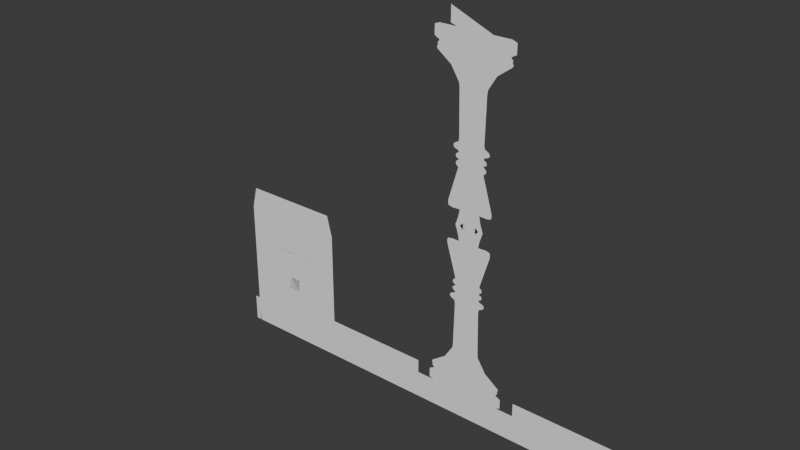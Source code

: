# Source: king.blend  (saved by Blender 4.2.67; exported with 4.5.12 LTS)
import bpy
from mathutils import Matrix  # noqa: F401  (used for matrix-valued properties, if any)

bpy.ops.wm.read_factory_settings(use_empty=True)
scene = bpy.context.scene
scene.name = 'Scene'

# ---- collections
col_collection = bpy.data.collections.new('Collection'); scene.collection.children.link(col_collection)

# ---- materials (node trees are filled in below, after node groups)
mat_whites = bpy.data.materials.new('Whites')
mat_whites.diffuse_color = (1.0, 1.0, 1.0, 1.0)
mat_whites.roughness = 0.8884
mat_whites.specular_intensity = 1.0
mat_whites.metallic = 0.5
mat_pasted__pasted__blinn63 = bpy.data.materials.new('pasted__pasted__blinn63')
mat_pasted__pasted__blinn63.diffuse_color = (1.0, 1.0, 1.0, 1.0)
mat_pasted__pasted__blinn63.roughness = 0.8884
mat_pasted__pasted__blinn63.specular_intensity = 1.0
mat_pasted__pasted__blinn63.metallic = 0.5
mat_pasted__pasted__blinn60_001 = bpy.data.materials.new('pasted__pasted__blinn60.001')
mat_pasted__pasted__blinn60_001.diffuse_color = (1.0, 1.0, 1.0, 1.0)
mat_pasted__pasted__blinn60_001.roughness = 0.8884
mat_pasted__pasted__blinn60_001.specular_intensity = 1.0
mat_pasted__pasted__blinn60_001.metallic = 0.5
mat_pasted__pasted__blinn62_001 = bpy.data.materials.new('pasted__pasted__blinn62.001')
mat_pasted__pasted__blinn62_001.diffuse_color = (1.0, 1.0, 1.0, 1.0)
mat_pasted__pasted__blinn62_001.roughness = 0.8884
mat_pasted__pasted__blinn62_001.specular_intensity = 1.0
mat_pasted__pasted__blinn62_001.metallic = 0.5
mat_whites_001 = bpy.data.materials.new('Whites.001')
mat_whites_001.diffuse_color = (1.0, 1.0, 1.0, 1.0)
mat_whites_001.roughness = 0.8884
mat_whites_001.specular_intensity = 1.0
mat_whites_001.metallic = 0.5
mat_pasted__pasted__blinn61_001 = bpy.data.materials.new('pasted__pasted__blinn61.001')
mat_pasted__pasted__blinn61_001.diffuse_color = (1.0, 1.0, 1.0, 1.0)
mat_pasted__pasted__blinn61_001.roughness = 0.8884
mat_pasted__pasted__blinn61_001.specular_intensity = 1.0
mat_pasted__pasted__blinn61_001.metallic = 0.5
mat_whites_002 = bpy.data.materials.new('Whites.002')
mat_whites_002.diffuse_color = (1.0, 1.0, 1.0, 1.0)
mat_whites_002.roughness = 0.8884
mat_whites_002.specular_intensity = 1.0
mat_whites_002.metallic = 0.5
mat_whites_003 = bpy.data.materials.new('Whites.003')
mat_whites_003.diffuse_color = (1.0, 1.0, 1.0, 1.0)
mat_whites_003.roughness = 0.8884
mat_whites_003.specular_intensity = 1.0
mat_whites_003.metallic = 0.5

# ---- material node trees
mat_whites.use_nodes = True; mat_whites.node_tree.nodes.clear()
_N = mat_whites.node_tree.nodes; _L = mat_whites.node_tree.links
n0 = _N.new('ShaderNodeBsdfPrincipled'); n0.name = 'プリンシプルBSDF'; n0.location = (10, 300)
n0.inputs[0].default_value = (1.0, 1.0, 1.0, 1.0)
n0.inputs[1].default_value = 0.5
n0.inputs[2].default_value = 0.8884
n0.inputs[13].default_value = 1.0
n0.inputs[27].default_value = (0.0, 0.0, 0.0, 1.0)
n0.inputs[28].default_value = 1.0
n1 = _N.new('ShaderNodeOutputMaterial'); n1.name = 'マテリアル出力'; n1.location = (300, 300)
n2 = _N.new('ShaderNodeNormalMap'); n2.name = 'ノーマルマップ'; n2.location = (-300, -300)
n2.label = 'Normal/Map'
_L.new(n0.outputs[0], n1.inputs[0])
_L.new(n2.outputs[0], n0.inputs[5])
n1.is_active_output = True
mat_pasted__pasted__blinn63.use_nodes = True; mat_pasted__pasted__blinn63.node_tree.nodes.clear()
_N = mat_pasted__pasted__blinn63.node_tree.nodes; _L = mat_pasted__pasted__blinn63.node_tree.links
n0 = _N.new('ShaderNodeBsdfPrincipled'); n0.name = 'プリンシプルBSDF'; n0.location = (10, 300)
n0.inputs[0].default_value = (1.0, 1.0, 1.0, 1.0)
n0.inputs[1].default_value = 0.5
n0.inputs[2].default_value = 0.8884
n0.inputs[13].default_value = 1.0
n0.inputs[27].default_value = (0.0, 0.0, 0.0, 1.0)
n0.inputs[28].default_value = 1.0
n1 = _N.new('ShaderNodeOutputMaterial'); n1.name = 'マテリアル出力'; n1.location = (300, 300)
n2 = _N.new('ShaderNodeNormalMap'); n2.name = 'ノーマルマップ'; n2.location = (-300, -300)
n2.label = 'Normal/Map'
_L.new(n0.outputs[0], n1.inputs[0])
_L.new(n2.outputs[0], n0.inputs[5])
n1.is_active_output = True
mat_pasted__pasted__blinn60_001.use_nodes = True; mat_pasted__pasted__blinn60_001.node_tree.nodes.clear()
_N = mat_pasted__pasted__blinn60_001.node_tree.nodes; _L = mat_pasted__pasted__blinn60_001.node_tree.links
n0 = _N.new('ShaderNodeBsdfPrincipled'); n0.name = 'プリンシプルBSDF'; n0.location = (10, 300)
n0.inputs[0].default_value = (1.0, 1.0, 1.0, 1.0)
n0.inputs[1].default_value = 0.5
n0.inputs[2].default_value = 0.8884
n0.inputs[13].default_value = 1.0
n0.inputs[27].default_value = (0.0, 0.0, 0.0, 1.0)
n0.inputs[28].default_value = 1.0
n1 = _N.new('ShaderNodeOutputMaterial'); n1.name = 'マテリアル出力'; n1.location = (300, 300)
n2 = _N.new('ShaderNodeNormalMap'); n2.name = 'ノーマルマップ'; n2.location = (-300, -300)
n2.label = 'Normal/Map'
_L.new(n0.outputs[0], n1.inputs[0])
_L.new(n2.outputs[0], n0.inputs[5])
n1.is_active_output = True
mat_pasted__pasted__blinn62_001.use_nodes = True; mat_pasted__pasted__blinn62_001.node_tree.nodes.clear()
_N = mat_pasted__pasted__blinn62_001.node_tree.nodes; _L = mat_pasted__pasted__blinn62_001.node_tree.links
n0 = _N.new('ShaderNodeBsdfPrincipled'); n0.name = 'プリンシプルBSDF'; n0.location = (10, 300)
n0.inputs[0].default_value = (1.0, 1.0, 1.0, 1.0)
n0.inputs[1].default_value = 0.5
n0.inputs[2].default_value = 0.8884
n0.inputs[13].default_value = 1.0
n0.inputs[27].default_value = (0.0, 0.0, 0.0, 1.0)
n0.inputs[28].default_value = 1.0
n1 = _N.new('ShaderNodeOutputMaterial'); n1.name = 'マテリアル出力'; n1.location = (300, 300)
n2 = _N.new('ShaderNodeNormalMap'); n2.name = 'ノーマルマップ'; n2.location = (-300, -300)
n2.label = 'Normal/Map'
_L.new(n0.outputs[0], n1.inputs[0])
_L.new(n2.outputs[0], n0.inputs[5])
n1.is_active_output = True
mat_whites_001.use_nodes = True; mat_whites_001.node_tree.nodes.clear()
_N = mat_whites_001.node_tree.nodes; _L = mat_whites_001.node_tree.links
n0 = _N.new('ShaderNodeBsdfPrincipled'); n0.name = 'プリンシプルBSDF'; n0.location = (10, 300)
n0.inputs[0].default_value = (1.0, 1.0, 1.0, 1.0)
n0.inputs[1].default_value = 0.5
n0.inputs[2].default_value = 0.8884
n0.inputs[13].default_value = 1.0
n0.inputs[27].default_value = (0.0, 0.0, 0.0, 1.0)
n0.inputs[28].default_value = 1.0
n1 = _N.new('ShaderNodeOutputMaterial'); n1.name = 'マテリアル出力'; n1.location = (300, 300)
n2 = _N.new('ShaderNodeNormalMap'); n2.name = 'ノーマルマップ'; n2.location = (-300, -300)
n2.label = 'Normal/Map'
_L.new(n0.outputs[0], n1.inputs[0])
_L.new(n2.outputs[0], n0.inputs[5])
n1.is_active_output = True
mat_pasted__pasted__blinn61_001.use_nodes = True; mat_pasted__pasted__blinn61_001.node_tree.nodes.clear()
_N = mat_pasted__pasted__blinn61_001.node_tree.nodes; _L = mat_pasted__pasted__blinn61_001.node_tree.links
n0 = _N.new('ShaderNodeBsdfPrincipled'); n0.name = 'プリンシプルBSDF'; n0.location = (10, 300)
n0.inputs[0].default_value = (1.0, 1.0, 1.0, 1.0)
n0.inputs[1].default_value = 0.5
n0.inputs[2].default_value = 0.8884
n0.inputs[13].default_value = 1.0
n0.inputs[27].default_value = (0.0, 0.0, 0.0, 1.0)
n0.inputs[28].default_value = 1.0
n1 = _N.new('ShaderNodeOutputMaterial'); n1.name = 'マテリアル出力'; n1.location = (300, 300)
n2 = _N.new('ShaderNodeNormalMap'); n2.name = 'ノーマルマップ'; n2.location = (-300, -300)
n2.label = 'Normal/Map'
_L.new(n0.outputs[0], n1.inputs[0])
_L.new(n2.outputs[0], n0.inputs[5])
n1.is_active_output = True
mat_whites_002.use_nodes = True; mat_whites_002.node_tree.nodes.clear()
_N = mat_whites_002.node_tree.nodes; _L = mat_whites_002.node_tree.links
n0 = _N.new('ShaderNodeBsdfPrincipled'); n0.name = 'プリンシプルBSDF'; n0.location = (10, 300)
n0.inputs[0].default_value = (1.0, 1.0, 1.0, 1.0)
n0.inputs[1].default_value = 0.5
n0.inputs[2].default_value = 0.8884
n0.inputs[13].default_value = 1.0
n0.inputs[27].default_value = (0.0, 0.0, 0.0, 1.0)
n0.inputs[28].default_value = 1.0
n1 = _N.new('ShaderNodeOutputMaterial'); n1.name = 'マテリアル出力'; n1.location = (300, 300)
n2 = _N.new('ShaderNodeNormalMap'); n2.name = 'ノーマルマップ'; n2.location = (-300, -300)
n2.label = 'Normal/Map'
_L.new(n0.outputs[0], n1.inputs[0])
_L.new(n2.outputs[0], n0.inputs[5])
n1.is_active_output = True
mat_whites_003.use_nodes = True; mat_whites_003.node_tree.nodes.clear()
_N = mat_whites_003.node_tree.nodes; _L = mat_whites_003.node_tree.links
n0 = _N.new('ShaderNodeBsdfPrincipled'); n0.name = 'プリンシプルBSDF'; n0.location = (10, 300)
n0.inputs[0].default_value = (1.0, 1.0, 1.0, 1.0)
n0.inputs[1].default_value = 0.5
n0.inputs[2].default_value = 0.8884
n0.inputs[13].default_value = 1.0
n0.inputs[27].default_value = (0.0, 0.0, 0.0, 1.0)
n0.inputs[28].default_value = 1.0
n1 = _N.new('ShaderNodeOutputMaterial'); n1.name = 'マテリアル出力'; n1.location = (300, 300)
n2 = _N.new('ShaderNodeNormalMap'); n2.name = 'ノーマルマップ'; n2.location = (-300, -300)
n2.label = 'Normal/Map'
_L.new(n0.outputs[0], n1.inputs[0])
_L.new(n2.outputs[0], n0.inputs[5])
n1.is_active_output = True

# ---- world
world_world = bpy.data.worlds.new('World'); scene.world = world_world
world_world.use_nodes = True; world_world.node_tree.nodes.clear()
_N = world_world.node_tree.nodes; _L = world_world.node_tree.links
n0 = _N.new('ShaderNodeOutputWorld'); n0.name = 'World Output'; n0.location = (300, 300)
n1 = _N.new('ShaderNodeBackground'); n1.name = 'Background'; n1.location = (10, 300)
n1.inputs[0].default_value = (0.05088, 0.05088, 0.05088, 1.0)
_L.new(n1.outputs[0], n0.inputs[0])
n0.is_active_output = True
world_world.color = (0.05088, 0.05088, 0.05088)
world_world.sun_shadow_jitter_overblur = 0.0

# ---- meshes
me_016 = bpy.data.meshes.new('メッシュ.016')
me_016.from_pydata([(-0.7407, -3.042e-07, 0.5313), (-0.7419, -3.031e-07, 0.7038), (-0.679, -3.043e-07, 0.7369), (-0.6444, -3.043e-07, 0.7602), (-0.6713, -3.043e-07, 0.7896), (-0.6854, -3.027e-07, 0.81), (-0.6732, -3.043e-07, 0.828), (-0.6925, -3.019e-07, 0.8689), (-0.6828, -3.043e-07, 0.8983), (-0.4195, -3.043e-07, 1.087), (-0.2667, -3.043e-07, 1.326), (-0.2541, -3.043e-07, 1.395), (-0.2357, -3.043e-07, 2.204), (-0.2482, -3.043e-07, 2.268), (-0.2754, -3.043e-07, 2.277), (-0.3098, -3.043e-07, 2.294), (-0.3387, -3.043e-07, 2.322), (-0.3406, -3.043e-07, 2.36), (-0.3022, -3.024e-07, 2.39), (-0.2486, -3.043e-07, 2.404), (-0.2403, -3.043e-07, 2.416), (-0.2379, -3.043e-07, 2.441), (-0.2855, -3.043e-07, 2.466), (-0.2922, -3.019e-07, 2.497), (-0.2835, -3.043e-07, 2.527), (-0.2558, -3.043e-07, 2.532), (-0.2385, -3.043e-07, 2.548), (-0.2395, -3.043e-07, 2.565), (-0.2653, -3.043e-07, 2.58), (-0.2879, -3.043e-07, 2.601), (-0.2879, -3.043e-07, 2.63), (-0.276, -3.04e-07, 2.655), (-0.2444, -3.043e-07, 2.675), (-0.2423, -3.043e-07, 2.699), (-0.4133, -3.043e-07, 3.265), (-0.4216, -3.043e-07, 3.327), (-0.4101, -3.043e-07, 3.372), (-0.3335, -3.043e-07, 3.39), (-0.1874, -3.043e-07, 3.385), (-0.2149, -3.043e-07, 3.517), (-0.1212, -3.043e-07, 3.606), (0.7407, -3.042e-07, 0.5313), (0.7419, -3.031e-07, 0.7038), (0.679, -3.043e-07, 0.7369), (0.6444, -3.043e-07, 0.7602), (0.6713, -3.043e-07, 0.7896), (0.6854, -3.027e-07, 0.81), (0.6732, -3.043e-07, 0.828), (0.6925, -3.019e-07, 0.8689), (0.6828, -3.043e-07, 0.8983), (0.4195, -3.043e-07, 1.087), (0.2667, -3.043e-07, 1.326), (0.2541, -3.043e-07, 1.395), (0.2357, -3.043e-07, 2.204), (0.2482, -3.043e-07, 2.268), (0.2754, -3.043e-07, 2.277), (0.3098, -3.043e-07, 2.294), (0.3387, -3.043e-07, 2.322), (0.3406, -3.043e-07, 2.36), (0.3022, -3.024e-07, 2.39), (0.2486, -3.043e-07, 2.404), (0.2403, -3.043e-07, 2.416), (0.2379, -3.043e-07, 2.441), (0.2855, -3.043e-07, 2.466), (0.2922, -3.019e-07, 2.497), (0.2835, -3.043e-07, 2.527), (0.2558, -3.043e-07, 2.532), (0.2385, -3.043e-07, 2.548), (0.2395, -3.043e-07, 2.565), (0.2653, -3.043e-07, 2.58), (0.2879, -3.043e-07, 2.601), (0.2879, -3.043e-07, 2.63), (0.276, -3.04e-07, 2.655), (0.2444, -3.043e-07, 2.675), (0.2423, -3.043e-07, 2.699), (0.4133, -3.043e-07, 3.265), (0.4216, -3.043e-07, 3.327), (0.4101, -3.043e-07, 3.372), (0.3335, -3.043e-07, 3.39), (0.1874, -3.043e-07, 3.385), (0.2149, -3.043e-07, 3.517), (0.1212, -3.043e-07, 3.606), (0.6531, -3.043e-07, 0.5002), (-0.6531, -3.043e-07, 0.5002), (-1.0, -2.943e-07, 4.768e-07), (-3.0, -2.943e-07, 2.5), (-3.0, -2.943e-07, 6.557e-07), (1.0, -2.943e-07, 0.0), (-5.0, -2.347e-07, 0.5), (-5.1, -4.135e-07, 6.557e-07), (2.99, -2.943e-07, 0.75), (-1.0, -2.943e-07, 0.75), (1.0, -2.943e-07, 0.75), (-3.0, -2.943e-07, 0.75), (-4.9, 2.924e-06, 2.9), (-3.1, -2.943e-07, 2.9), (-5.0, 2.924e-06, 2.5), (-3.0, -2.943e-07, 0.5), (1.0, -2.943e-07, 0.5), (-1.0, -2.943e-07, 0.5), (-5.1, -1.751e-07, 0.5), (-4.99, -2.943e-07, 6.557e-07), (-5.01, -2.943e-07, 6.557e-07), (-5.0, -2.943e-07, 0.25), (3.1, -2.943e-07, 0.0), (3.1, -2.943e-07, 0.5), (2.99, -2.943e-07, 0.5), (3.01, -2.943e-07, 0.5), (3.0, -2.943e-07, 0.25), (-3.565, 1.192e-07, 1.835), (-4.414, 1.192e-07, 1.835), (2.99, -1.0, 0.5), (-1.0, -1.0, 0.5), (1.0, -1.0, 0.5), (-3.0, -1.0, 0.5), (-5.0, -1.0, 2.5), (-5.0, -1.0, 0.5), (1.0, -1.0, 0.0), (-3.0, -1.0, 6.557e-07), (-3.0, -1.0, 2.5), (-1.0, -1.0, 4.768e-07), (-3.88, 4.768e-07, 1.291), (-4.12, 7.749e-07, 1.291), (-3.88, 2.98e-07, 1.051), (-4.12, 4.768e-07, 1.051), (-4.0, 7.749e-07, 1.411), (-3.565, 1.192e-07, 1.825), (-4.414, 1.192e-07, 1.825), (-0.2651, -3.043e-07, 3.665), (-0.3265, -3.043e-07, 6.894), (-0.4441, -3.203e-07, 7.209), (-0.7407, -3.042e-07, 6.862), (-0.7419, -3.031e-07, 6.686), (-0.679, -3.043e-07, 6.652), (-0.6444, -3.043e-07, 6.628), (-0.6713, -3.043e-07, 6.598), (-0.6854, -3.027e-07, 6.578), (-0.6732, -3.043e-07, 6.559), (-0.6925, -3.019e-07, 6.517), (-0.6828, -3.043e-07, 6.487), (-0.4195, -3.043e-07, 6.295), (-0.2667, -3.043e-07, 6.051), (-0.2541, -3.043e-07, 5.98), (-0.2357, -3.043e-07, 5.155), (-0.2482, -3.043e-07, 5.09), (-0.2754, -3.043e-07, 5.082), (-0.3098, -3.043e-07, 5.064), (-0.3387, -3.043e-07, 5.035), (-0.3406, -3.043e-07, 4.996), (-0.3022, -3.024e-07, 4.966), (-0.2486, -3.043e-07, 4.952), (-0.2403, -3.043e-07, 4.939), (-0.2379, -3.043e-07, 4.914), (-0.2855, -3.043e-07, 4.889), (-0.2922, -3.019e-07, 4.857), (-0.2835, -3.043e-07, 4.826), (-0.2558, -3.043e-07, 4.821), (-0.2385, -3.043e-07, 4.805), (-0.2395, -3.043e-07, 4.788), (-0.2653, -3.043e-07, 4.772), (-0.2879, -3.043e-07, 4.751), (-0.2879, -3.043e-07, 4.722), (-0.276, -3.04e-07, 4.695), (-0.2444, -3.043e-07, 4.675), (-0.2423, -3.043e-07, 4.651), (-0.4133, -3.043e-07, 4.074), (-0.4216, -3.043e-07, 4.011), (-0.4101, -3.043e-07, 3.964), (-0.3335, -3.043e-07, 3.946), (-0.1874, -3.043e-07, 3.951), (-0.2149, -3.043e-07, 3.817), (-0.1212, -3.043e-07, 3.726), (-0.06659, -3.044e-07, 3.665), (0.7407, -3.042e-07, 6.862), (0.7419, -3.031e-07, 6.686), (0.679, -3.043e-07, 6.652), (0.6444, -3.043e-07, 6.628), (0.6713, -3.043e-07, 6.598), (0.6854, -3.027e-07, 6.578), (0.6732, -3.043e-07, 6.559), (0.6925, -3.019e-07, 6.517), (0.6828, -3.043e-07, 6.487), (0.4195, -3.043e-07, 6.295), (0.2667, -3.043e-07, 6.051), (0.2541, -3.043e-07, 5.98), (0.2357, -3.043e-07, 5.155), (0.2482, -3.043e-07, 5.09), (0.2754, -3.043e-07, 5.082), (0.3098, -3.043e-07, 5.064), (0.3387, -3.043e-07, 5.035), (0.3406, -3.043e-07, 4.996), (0.3022, -3.024e-07, 4.966), (0.2486, -3.043e-07, 4.952), (0.2403, -3.043e-07, 4.939), (0.2379, -3.043e-07, 4.914), (0.2855, -3.043e-07, 4.889), (0.2922, -3.019e-07, 4.857), (0.2835, -3.043e-07, 4.826), (0.2558, -3.043e-07, 4.821), (0.2385, -3.043e-07, 4.805), (0.2395, -3.043e-07, 4.788), (0.2653, -3.043e-07, 4.772), (0.2879, -3.043e-07, 4.751), (0.2879, -3.043e-07, 4.722), (0.276, -3.04e-07, 4.695), (0.2444, -3.043e-07, 4.675), (0.2423, -3.043e-07, 4.651), (0.4133, -3.043e-07, 4.074), (0.4216, -3.043e-07, 4.011), (0.4101, -3.043e-07, 3.964), (0.3335, -3.043e-07, 3.946), (0.1874, -3.043e-07, 3.951), (0.2149, -3.043e-07, 3.817), (0.1212, -3.043e-07, 3.726), (0.06659, -3.044e-07, 3.665), (0.6531, -3.043e-07, 6.894), (-0.6531, -3.043e-07, 6.894), (-0.1794, -3.043e-07, 3.665), (0.3265, -3.043e-07, 6.894), (0.1794, -3.043e-07, 3.665), (0.2651, -3.043e-07, 3.665), (-0.2651, -1.0, 3.665), (-0.06659, -1.0, 3.665), (0.06659, -1.0, 3.665), (-0.1794, -1.0, 3.665), (0.1794, -1.0, 3.665), (0.2651, -1.0, 3.665), (-4.0, 7.749e-07, 0.9305), (-3.76, 7.749e-07, 0.9305), (-3.76, 7.749e-07, 1.171), (-3.76, 7.749e-07, 1.411), (-4.24, 7.749e-07, 1.411), (-4.24, 7.749e-07, 1.171), (-4.24, 7.749e-07, 0.9305), (-0.4441, -2.966e-07, 6.934)], [(224, 221), (112, 114), (116, 114), (119, 115), (113, 111), (117, 113), (120, 112), (118, 114), (226, 225), (222, 223)], [(109, 110, 127, 126), (122, 121, 123, 124), (2, 1, 0, 83, 99, 91, 93, 97, 85, 95, 94, 96, 88, 100, 89, 102, 103, 101, 86, 84, 87, 104, 105, 107, 108, 106, 90, 92, 98, 82, 41, 42, 43, 44, 45, 46, 47, 48, 49, 50, 51, 52, 53, 54, 55, 56, 57, 58, 59, 60, 61, 62, 63, 64, 65, 66, 67, 68, 69, 70, 71, 72, 73, 74, 75, 76, 77, 78, 79, 80, 220, 212, 211, 210, 209, 208, 207, 206, 205, 204, 203, 202, 201, 200, 199, 198, 197, 196, 195, 194, 193, 192, 191, 190, 189, 188, 187, 186, 185, 184, 183, 182, 181, 180, 179, 178, 177, 176, 175, 174, 173, 215, 218, 130, 234, 129, 216, 131, 132, 133, 134, 135, 136, 137, 138, 139, 140, 141, 142, 143, 144, 145, 146, 147, 148, 149, 150, 151, 152, 153, 154, 155, 156, 157, 158, 159, 160, 161, 162, 163, 164, 165, 166, 167, 168, 169, 170, 128, 39, 38, 37, 36, 35, 34, 33, 32, 31, 30, 29, 28, 27, 26, 25, 24, 23, 22, 21, 20, 19, 18, 17, 16, 15, 14, 13, 12, 11, 10, 9, 8, 7, 6, 5, 4, 3), (171, 217, 40, 172), (213, 214, 81, 219)])
me_016.polygons.foreach_set('material_index', [6, 6, 0, 0, 0])
_uv = me_016.uv_layers.new(name='UVマップ')
_uv.uv.foreach_set('vector', [0.0, 0.0, 0.0, 0.0, 0.0, 0.0, 0.0, 0.0, 0.0, 0.0, 0.0, 0.0, 0.0, 0.0, 0.0, 0.0, 0.0, 0.0, 0.0, 0.0, 0.0, 0.0, 0.0, 0.0, 0.0, 0.0, 0.0, 0.0, 0.0, 0.0, 0.0, 0.0, 0.0, 0.0, 0.0, 0.0, 0.0, 0.0, 0.0, 0.0, 0.0, 0.0, 0.0, 0.0, 0.0, 0.0, 0.0, 0.0, 0.0, 0.0, 0.0, 0.0, 0.0, 0.0, 0.0, 0.0, 0.0, 0.0, 0.0, 0.0, 0.0, 0.0, 0.0, 0.0, 0.0, 0.0, 0.0, 0.0, 0.0, 0.0, 0.0, 0.0, 0.0, 0.0, 0.0, 0.0, 0.0, 0.0, 0.0, 0.0, 0.0, 0.0, 0.0, 0.0, 0.0, 0.0, 0.0, 0.0, 0.0, 0.0, 0.0, 0.0, 0.0, 0.0, 0.0, 0.0, 0.0, 0.0, 0.0, 0.0, 0.0, 0.0, 0.0, 0.0, 0.0, 0.0, 0.0, 0.0, 0.0, 0.0, 0.0, 0.0, 0.0, 0.0, 0.0, 0.0, 0.0, 0.0, 0.0, 0.0, 0.0, 0.0, 0.0, 0.0, 0.0, 0.0, 0.0, 0.0, 0.0, 0.0, 0.0, 0.0, 0.0, 0.0, 0.0, 0.0, 0.0, 0.0, 0.0, 0.0, 0.0, 0.0, 0.0, 0.0, 0.0, 0.0, 0.0, 0.0, 0.0, 0.0, 0.0, 0.0, 0.0, 0.0, 0.0, 0.0, 0.0, 0.0, 0.0, 0.0, 0.0, 0.0, 0.0, 0.0, 0.0, 0.0, 0.0, 0.0, 0.0, 0.0, 0.0, 0.0, 0.0, 0.0, 0.0, 0.0, 0.0, 0.0, 0.0, 0.0, 0.0, 0.0, 0.0, 0.0, 0.0, 0.0, 0.0, 0.0, 0.0, 0.0, 0.0, 0.0, 0.0, 0.0, 0.0, 0.0, 0.0, 0.0, 0.0, 0.0, 0.0, 0.0, 0.0, 0.0, 0.0, 0.0, 0.0, 0.0, 0.0, 0.0, 0.0, 0.0, 0.0, 0.0, 0.0, 0.0, 0.0, 0.0, 0.0, 0.0, 0.0, 0.0, 0.0, 0.0, 0.0, 0.0, 0.0, 0.0, 0.0, 0.0, 0.0, 0.0, 0.0, 0.0, 0.0, 0.0, 0.0, 0.0, 0.0, 0.0, 0.0, 0.0, 0.0, 0.0, 0.0, 0.0, 0.0, 0.0, 0.0, 0.0, 0.0, 0.0, 0.0, 0.0, 0.0, 0.0, 0.0, 0.0, 0.0, 0.0, 0.0, 0.0, 0.0, 0.0, 0.0, 0.0, 0.0, 0.0, 0.0, 0.0, 0.0, 0.0, 0.0, 0.0, 0.0, 0.0, 0.0, 0.0, 0.0, 0.0, 0.0, 0.0, 0.0, 0.0, 0.0, 0.0, 0.0, 0.0, 0.0, 0.0, 0.0, 0.0, 0.0, 0.0, 0.0, 0.0, 0.0, 0.0, 0.0, 0.0, 0.0, 0.0, 0.0, 0.0, 0.0, 0.0, 0.0, 0.0, 0.0, 0.0, 0.0, 0.0, 0.0, 0.0, 0.0, 0.0, 0.0, 0.0, 0.0, 0.0, 0.0, 0.0, 0.0, 0.0, 0.0, 0.0, 0.0, 0.0, 0.0, 0.0, 0.0, 0.0, 0.0, 0.0, 0.0, 0.0, 0.0, 0.0, 0.0, 0.0, 0.0, 0.0, 0.0, 0.0, 0.0, 0.0, 0.0, 0.0, 0.0, 0.0, 0.0, 0.0, 0.0, 0.0, 0.0, 0.0, 0.0, 0.0, 0.0, 0.0, 0.0, 0.0, 0.0, 0.0, 0.0, 0.0, 0.0, 0.0, 0.0, 0.0, 0.0, 0.0, 0.0, 0.0, 0.0, 0.0, 0.0, 0.0, 0.0, 0.0, 0.0, 0.0, 0.0, 0.0, 0.0, 0.0, 0.0, 0.0, 0.0, 0.0, 0.0, 0.0, 0.0, 0.0, 0.0, 0.0, 0.0, 0.0, 0.0, 0.0, 0.0, 0.0, 0.0, 0.0, 0.0, 0.0, 0.0, 0.0, 0.0, 0.0, 0.0, 0.0, 0.0, 0.0, 0.0, 0.0, 0.0, 0.0, 0.0, 0.0, 0.0, 0.0])
_uv.active_render = True
_uv = me_016.uv_layers.new(name='map1')
_uv.uv.foreach_set('vector', [0.0, 0.0, 0.0, 0.0, 0.0, 0.0, 0.0, 0.0, 0.0, 0.0, 0.0, 0.0, 0.0, 0.0, 0.0, 0.0, 0.0, 0.0, 0.0, 0.0, 0.0, 0.0, 0.0, 0.0, 0.0, 0.0, 0.0, 0.0, 0.0, 0.0, 0.0, 0.0, 0.0, 0.0, 0.0, 0.0, 0.0, 0.0, 0.0, 0.0, 0.0, 0.0, 0.0, 0.0, 0.0, 0.0, 0.0, 0.0, 0.0, 0.0, 0.0, 0.0, 0.0, 0.0, 0.0, 0.0, 0.0, 0.0, 0.0, 0.0, 0.0, 0.0, 0.0, 0.0, 0.0, 0.0, 0.0, 0.0, 0.0, 0.0, 0.0, 0.0, 0.0, 0.0, 0.0, 0.0, 0.0, 0.0, 0.0, 0.0, 0.0, 0.0, 0.0, 0.0, 0.0, 0.0, 0.0, 0.0, 0.0, 0.0, 0.0, 0.0, 0.0, 0.0, 0.0, 0.0, 0.0, 0.0, 0.0, 0.0, 0.0, 0.0, 0.0, 0.0, 0.0, 0.0, 0.0, 0.0, 0.0, 0.0, 0.0, 0.0, 0.0, 0.0, 0.0, 0.0, 0.0, 0.0, 0.0, 0.0, 0.0, 0.0, 0.0, 0.0, 0.0, 0.0, 0.0, 0.0, 0.0, 0.0, 0.0, 0.0, 0.0, 0.0, 0.0, 0.0, 0.0, 0.0, 0.0, 0.0, 0.0, 0.0, 0.0, 0.0, 0.0, 0.0, 0.0, 0.0, 0.0, 0.0, 0.0, 0.0, 0.0, 0.0, 0.0, 0.0, 0.0, 0.0, 0.0, 0.0, 0.0, 0.0, 0.0, 0.0, 0.0, 0.0, 0.0, 0.0, 0.0, 0.0, 0.0, 0.0, 0.0, 0.0, 0.0, 0.0, 0.0, 0.0, 0.0, 0.0, 0.0, 0.0, 0.0, 0.0, 0.0, 0.0, 0.0, 0.0, 0.0, 0.0, 0.0, 0.0, 0.0, 0.0, 0.0, 0.0, 0.0, 0.0, 0.0, 0.0, 0.0, 0.0, 0.0, 0.0, 0.0, 0.0, 0.0, 0.0, 0.0, 0.0, 0.0, 0.0, 0.0, 0.0, 0.0, 0.0, 0.0, 0.0, 0.0, 0.0, 0.0, 0.0, 0.0, 0.0, 0.0, 0.0, 0.0, 0.0, 0.0, 0.0, 0.0, 0.0, 0.0, 0.0, 0.0, 0.0, 0.0, 0.0, 0.0, 0.0, 0.0, 0.0, 0.0, 0.0, 0.0, 0.0, 0.0, 0.0, 0.0, 0.0, 0.0, 0.0, 0.0, 0.0, 0.0, 0.0, 0.0, 0.0, 0.0, 0.0, 0.0, 0.0, 0.0, 0.0, 0.0, 0.0, 0.0, 0.0, 0.0, 0.0, 0.0, 0.0, 0.0, 0.0, 0.0, 0.0, 0.0, 0.0, 0.0, 0.0, 0.0, 0.0, 0.0, 0.0, 0.0, 0.0, 0.0, 0.0, 0.0, 0.0, 0.0, 0.0, 0.0, 0.0, 0.0, 0.0, 0.0, 0.0, 0.0, 0.0, 0.0, 0.0, 0.0, 0.0, 0.0, 0.0, 0.0, 0.0, 0.0, 0.0, 0.0, 0.0, 0.0, 0.0, 0.0, 0.0, 0.0, 0.0, 0.0, 0.0, 0.0, 0.0, 0.0, 0.0, 0.0, 0.0, 0.0, 0.0, 0.0, 0.0, 0.0, 0.0, 0.0, 0.0, 0.0, 0.0, 0.0, 0.0, 0.0, 0.0, 0.0, 0.0, 0.0, 0.0, 0.0, 0.0, 0.0, 0.0, 0.0, 0.0, 0.0, 0.0, 0.0, 0.0, 0.0, 0.0, 0.0, 0.0, 0.0, 0.0, 0.0, 0.0, 0.0, 0.0, 0.0, 0.0, 0.0, 0.0, 0.0, 0.0, 0.0, 0.0, 0.0, 0.0, 0.0, 0.0, 0.0, 0.0, 0.0, 0.0, 0.0, 0.0, 0.0, 0.0, 0.0, 0.0, 0.0, 0.0, 0.0, 0.0, 0.0, 0.0, 0.0, 0.0, 0.0, 0.0, 0.0, 0.0, 0.0, 0.0, 0.0, 0.0, 0.0, 0.0, 0.0, 0.0, 0.0, 0.0, 0.0, 0.0, 0.0, 0.0, 0.0, 0.0, 0.0, 0.0, 0.0, 0.0, 0.0, 0.0, 0.0, 0.0])
me_016.materials.append(mat_whites)
me_016.materials.append(mat_pasted__pasted__blinn63)
me_016.materials.append(mat_pasted__pasted__blinn60_001)
me_016.materials.append(mat_pasted__pasted__blinn62_001)
me_016.materials.append(mat_whites_001)
me_016.materials.append(mat_pasted__pasted__blinn61_001)
me_016.materials.append(mat_whites_002)
me_016.materials.append(mat_whites_003)
me_016.update()
me_016.normals_split_custom_set([tuple(v) for v in zip(*[iter([0.0, -1.0, 0.0, 0.0, -1.0, 0.0, 0.0, -1.0, 0.0, 0.0, -1.0, 0.0, 9.934e-07, 1.0, -9.934e-07, 9.934e-07, 1.0, -9.934e-07, 9.934e-07, 1.0, -9.934e-07, 9.934e-07, 1.0, -9.934e-07, -3.152e-07, -1.0, 2.215e-07, -3.152e-07, -1.0, 2.215e-07, -3.152e-07, -1.0, 2.215e-07, -3.152e-07, -1.0, 2.215e-07, -3.152e-07, -1.0, 2.215e-07, -3.152e-07, -1.0, 2.215e-07, -3.152e-07, -1.0, 2.215e-07, -3.152e-07, -1.0, 2.215e-07, -3.152e-07, -1.0, 2.215e-07, -3.152e-07, -1.0, 2.215e-07, -3.152e-07, -1.0, 2.215e-07, -3.152e-07, -1.0, 2.215e-07, -3.152e-07, -1.0, 2.215e-07, -3.152e-07, -1.0, 2.215e-07, -3.152e-07, -1.0, 2.215e-07, -3.152e-07, -1.0, 2.215e-07, -3.152e-07, -1.0, 2.215e-07, -3.152e-07, -1.0, 2.215e-07, -3.152e-07, -1.0, 2.215e-07, -3.152e-07, -1.0, 2.215e-07, -3.152e-07, -1.0, 2.215e-07, -3.152e-07, -1.0, 2.215e-07, -3.152e-07, -1.0, 2.215e-07, -3.152e-07, -1.0, 2.215e-07, -3.152e-07, -1.0, 2.215e-07, -3.152e-07, -1.0, 2.215e-07, -3.152e-07, -1.0, 2.215e-07, -3.152e-07, -1.0, 2.215e-07, -3.152e-07, -1.0, 2.215e-07, -3.152e-07, -1.0, 2.215e-07, -3.152e-07, -1.0, 2.215e-07, -3.152e-07, -1.0, 2.215e-07, -3.152e-07, -1.0, 2.215e-07, -3.152e-07, -1.0, 2.215e-07, -3.152e-07, -1.0, 2.215e-07, -3.152e-07, -1.0, 2.215e-07, -3.152e-07, -1.0, 2.215e-07, -3.152e-07, -1.0, 2.215e-07, -3.152e-07, -1.0, 2.215e-07, -3.152e-07, -1.0, 2.215e-07, -3.152e-07, -1.0, 2.215e-07, -3.152e-07, -1.0, 2.215e-07, -3.152e-07, -1.0, 2.215e-07, -3.152e-07, -1.0, 2.215e-07, -3.152e-07, -1.0, 2.215e-07, -3.152e-07, -1.0, 2.215e-07, -3.152e-07, -1.0, 2.215e-07, -3.152e-07, -1.0, 2.215e-07, -3.152e-07, -1.0, 2.215e-07, -3.152e-07, -1.0, 2.215e-07, -3.152e-07, -1.0, 2.215e-07, -3.152e-07, -1.0, 2.215e-07, -3.152e-07, -1.0, 2.215e-07, -3.152e-07, -1.0, 2.215e-07, -3.152e-07, -1.0, 2.215e-07, -3.152e-07, -1.0, 2.215e-07, -3.152e-07, -1.0, 2.215e-07, -3.152e-07, -1.0, 2.215e-07, -3.152e-07, -1.0, 2.215e-07, -3.152e-07, -1.0, 2.215e-07, -3.152e-07, -1.0, 2.215e-07, -3.152e-07, -1.0, 2.215e-07, -3.152e-07, -1.0, 2.215e-07, -3.152e-07, -1.0, 2.215e-07, -3.152e-07, -1.0, 2.215e-07, -3.152e-07, -1.0, 2.215e-07, -3.152e-07, -1.0, 2.215e-07, -3.152e-07, -1.0, 2.215e-07, -3.152e-07, -1.0, 2.215e-07, -3.152e-07, -1.0, 2.215e-07, -3.152e-07, -1.0, 2.215e-07, -3.152e-07, -1.0, 2.215e-07, -3.152e-07, -1.0, 2.215e-07, -3.152e-07, -1.0, 2.215e-07, -3.152e-07, -1.0, 2.215e-07, -3.152e-07, -1.0, 2.215e-07, -3.152e-07, -1.0, 2.215e-07, -3.152e-07, -1.0, 2.215e-07, -3.152e-07, -1.0, 2.215e-07, -3.152e-07, -1.0, 2.215e-07, -3.152e-07, -1.0, 2.215e-07, -3.152e-07, -1.0, 2.215e-07, -3.152e-07, -1.0, 2.215e-07, -3.152e-07, -1.0, 2.215e-07, -3.152e-07, -1.0, 2.215e-07, -3.152e-07, -1.0, 2.215e-07, -3.152e-07, -1.0, 2.215e-07, -3.152e-07, -1.0, 2.215e-07, -3.152e-07, -1.0, 2.215e-07, -3.152e-07, -1.0, 2.215e-07, -3.152e-07, -1.0, 2.215e-07, -3.152e-07, -1.0, 2.215e-07, -3.152e-07, -1.0, 2.215e-07, -3.152e-07, -1.0, 2.215e-07, -3.152e-07, -1.0, 2.215e-07, -3.152e-07, -1.0, 2.215e-07, -3.152e-07, -1.0, 2.215e-07, -3.152e-07, -1.0, 2.215e-07, -3.152e-07, -1.0, 2.215e-07, -3.152e-07, -1.0, 2.215e-07, -3.152e-07, -1.0, 2.215e-07, -3.152e-07, -1.0, 2.215e-07, -3.152e-07, -1.0, 2.215e-07, -3.152e-07, -1.0, 2.215e-07, -3.152e-07, -1.0, 2.215e-07, -3.152e-07, -1.0, 2.215e-07, -3.152e-07, -1.0, 2.215e-07, -3.152e-07, -1.0, 2.215e-07, -3.152e-07, -1.0, 2.215e-07, -3.152e-07, -1.0, 2.215e-07, -3.152e-07, -1.0, 2.215e-07, -3.152e-07, -1.0, 2.215e-07, -3.152e-07, -1.0, 2.215e-07, -3.152e-07, -1.0, 2.215e-07, -3.152e-07, -1.0, 2.215e-07, -3.152e-07, -1.0, 2.215e-07, -3.152e-07, -1.0, 2.215e-07, -3.152e-07, -1.0, 2.215e-07, -3.152e-07, -1.0, 2.215e-07, -3.152e-07, -1.0, 2.215e-07, -3.152e-07, -1.0, 2.215e-07, -3.152e-07, -1.0, 2.215e-07, -3.152e-07, -1.0, 2.215e-07, -3.152e-07, -1.0, 2.215e-07, -3.152e-07, -1.0, 2.215e-07, -3.152e-07, -1.0, 2.215e-07, -3.152e-07, -1.0, 2.215e-07, -3.152e-07, -1.0, 2.215e-07, -3.152e-07, -1.0, 2.215e-07, -3.152e-07, -1.0, 2.215e-07, -3.152e-07, -1.0, 2.215e-07, -3.152e-07, -1.0, 2.215e-07, -3.152e-07, -1.0, 2.215e-07, -3.152e-07, -1.0, 2.215e-07, -3.152e-07, -1.0, 2.215e-07, -3.152e-07, -1.0, 2.215e-07, -3.152e-07, -1.0, 2.215e-07, -3.152e-07, -1.0, 2.215e-07, -3.152e-07, -1.0, 2.215e-07, -3.152e-07, -1.0, 2.215e-07, -3.152e-07, -1.0, 2.215e-07, -3.152e-07, -1.0, 2.215e-07, -3.152e-07, -1.0, 2.215e-07, -3.152e-07, -1.0, 2.215e-07, -3.152e-07, -1.0, 2.215e-07, -3.152e-07, -1.0, 2.215e-07, -3.152e-07, -1.0, 2.215e-07, -3.152e-07, -1.0, 2.215e-07, -3.152e-07, -1.0, 2.215e-07, -3.152e-07, -1.0, 2.215e-07, -3.152e-07, -1.0, 2.215e-07, -3.152e-07, -1.0, 2.215e-07, -3.152e-07, -1.0, 2.215e-07, -3.152e-07, -1.0, 2.215e-07, -3.152e-07, -1.0, 2.215e-07, -3.152e-07, -1.0, 2.215e-07, -3.152e-07, -1.0, 2.215e-07, -3.152e-07, -1.0, 2.215e-07, -3.152e-07, -1.0, 2.215e-07, -3.152e-07, -1.0, 2.215e-07, -3.152e-07, -1.0, 2.215e-07, -3.152e-07, -1.0, 2.215e-07, -3.152e-07, -1.0, 2.215e-07, -3.152e-07, -1.0, 2.215e-07, -3.152e-07, -1.0, 2.215e-07, -3.152e-07, -1.0, 2.215e-07, -3.152e-07, -1.0, 2.215e-07, -3.152e-07, -1.0, 2.215e-07, -3.152e-07, -1.0, 2.215e-07, -3.152e-07, -1.0, 2.215e-07, -3.152e-07, -1.0, 2.215e-07, -3.152e-07, -1.0, 2.215e-07, -3.152e-07, -1.0, 2.215e-07, -3.152e-07, -1.0, 2.215e-07, -3.152e-07, -1.0, 2.215e-07, -3.152e-07, -1.0, 2.215e-07, -3.152e-07, -1.0, 2.215e-07, -3.152e-07, -1.0, 2.215e-07, -3.152e-07, -1.0, 2.215e-07, -3.152e-07, -1.0, 2.215e-07, -3.152e-07, -1.0, 2.215e-07, -3.152e-07, -1.0, 2.215e-07, -3.152e-07, -1.0, 2.215e-07, -3.152e-07, -1.0, 2.215e-07, -3.152e-07, -1.0, 2.215e-07, -3.152e-07, -1.0, 2.215e-07, -3.152e-07, -1.0, 2.215e-07, -3.152e-07, -1.0, 2.215e-07, -3.152e-07, -1.0, 2.215e-07, -3.152e-07, -1.0, 2.215e-07, -3.152e-07, -1.0, 2.215e-07, -3.152e-07, -1.0, 2.215e-07, -3.152e-07, -1.0, 2.215e-07, -3.152e-07, -1.0, 2.215e-07, -3.152e-07, -1.0, 2.215e-07, -2.624e-10, -1.0, 0.0, -2.624e-10, -1.0, 0.0, -2.624e-10, -1.0, 0.0, -2.624e-10, -1.0, 0.0, 2.624e-10, -1.0, 0.0, 2.624e-10, -1.0, 0.0, 2.624e-10, -1.0, 0.0, 2.624e-10, -1.0, 0.0])] * 3)])

# ---- objects
ob_polysurface60 = bpy.data.objects.new('polySurface60', me_016)

# ---- transforms, parenting, visibility, modifiers, constraints
ob_polysurface60.location = (0.0, 0.0, 0.0)
ob_polysurface60.color = (0.8, 0.8, 0.8, 1.0)

# ---- collection membership
col_collection.objects.link(ob_polysurface60)

# ---- scene / render settings (as saved in the file)
scene.frame_start = 1; scene.frame_end = 250; scene.frame_set(1)
scene.render.engine = 'BLENDER_EEVEE_NEXT'
bpy.context.view_layer.update()

# ---- added for rendering (the .blend has no active camera and no usable light): camera, sun
cam_auto = bpy.data.cameras.new('AutoCamera')
cam_auto.lens = 50.0
cam_auto.sensor_width = 36.0
cam_auto.clip_end = 1000.0
ob_auto_camera = bpy.data.objects.new('AutoCamera', cam_auto)
scene.collection.objects.link(ob_auto_camera)
ob_auto_camera.location = (9.14398, -12.6728, 11.7195)
ob_auto_camera.rotation_euler = (1.09748, -7.21219e-08, 0.694738)
scene.camera = ob_auto_camera
light_auto_sun = bpy.data.lights.new('AutoSun', 'SUN')
light_auto_sun.energy = 3.0
light_auto_sun.angle = 0.0523599
ob_auto_sun = bpy.data.objects.new('AutoSun', light_auto_sun)
scene.collection.objects.link(ob_auto_sun)
ob_auto_sun.rotation_euler = (0.872665, 0.174533, 0.523599)
bpy.context.view_layer.update()
